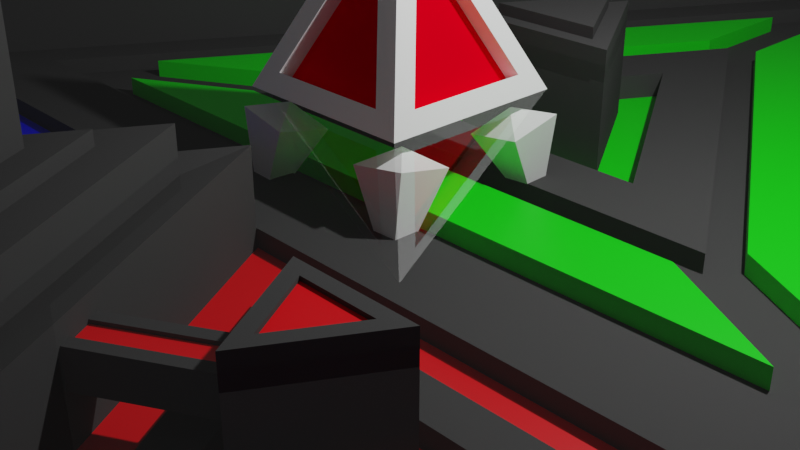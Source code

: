 # Source: InimigoBranco.blend  (saved by Blender 3.6.11; exported with 4.5.12 LTS)
import bpy
from mathutils import Matrix  # noqa: F401  (used for matrix-valued properties, if any)

bpy.ops.wm.read_factory_settings(use_empty=True)
scene = bpy.context.scene
scene.name = 'Scene'

# ---- collections
col_collection = bpy.data.collections.new('Collection'); scene.collection.children.link(col_collection)
col_inimigosimples = bpy.data.collections.new('InimigoSimples'); scene.collection.children.link(col_inimigosimples)
col_inimigoverde = bpy.data.collections.new('InimigoVerde'); scene.collection.children.link(col_inimigoverde)

# ---- materials (node trees are filled in below, after node groups)
mat_material = bpy.data.materials.new('Material')
mat_material.alpha_threshold = 0.0
mat_material.use_transparent_shadow = False
mat_material.roughness = 0.5
mat_material.line_color = (0.0, 0.0, 0.0, 1.0)
mat_cor = bpy.data.materials.new('Cor')
mat_cor.use_transparent_shadow = False
mat_torneiofloor = bpy.data.materials.new('TorneioFloor')
mat_torneiofloor.alpha_threshold = 0.0
mat_torneiofloor.use_transparent_shadow = False
mat_torneiofloor.roughness = 0.5
mat_torneiofloor.line_color = (0.0, 0.0, 0.0, 1.0)
mat_azul = bpy.data.materials.new('Azul')
mat_azul.use_transparent_shadow = False
mat_vidro = bpy.data.materials.new('Vidro')
mat_vidro.surface_render_method = 'BLENDED'
mat_vidro.blend_method = 'BLEND'
mat_vermelho = bpy.data.materials.new('Vermelho')
mat_vermelho.use_transparent_shadow = False
mat_verde = bpy.data.materials.new('Verde')
mat_verde.use_transparent_shadow = False
mat_torneiofloor_001 = bpy.data.materials.new('TorneioFloor.001')
mat_torneiofloor_001.alpha_threshold = 0.0
mat_torneiofloor_001.use_transparent_shadow = False
mat_torneiofloor_001.roughness = 0.5
mat_torneiofloor_001.line_color = (0.0, 0.0, 0.0, 1.0)
mat_azul_001 = bpy.data.materials.new('Azul.001')
mat_azul_001.use_transparent_shadow = False
mat_vidro_001 = bpy.data.materials.new('Vidro.001')
mat_vidro_001.surface_render_method = 'BLENDED'
mat_vidro_001.blend_method = 'BLEND'
mat_vermelho_001 = bpy.data.materials.new('Vermelho.001')
mat_vermelho_001.use_transparent_shadow = False
mat_verde_001 = bpy.data.materials.new('Verde.001')
mat_verde_001.use_transparent_shadow = False

# ---- material node trees
mat_material.use_nodes = True; mat_material.node_tree.nodes.clear()
_N = mat_material.node_tree.nodes; _L = mat_material.node_tree.links
n0 = _N.new('ShaderNodeOutputMaterial'); n0.name = 'Material Output'; n0.location = (300, 300)
n1 = _N.new('ShaderNodeBsdfPrincipled'); n1.name = 'Principled BSDF'; n1.location = (10, 300)
n1.distribution = 'GGX'
n1.subsurface_method = 'RANDOM_WALK_SKIN'
n1.inputs[0].default_value = (1.0, 1.0, 1.0, 1.0)
n1.inputs[3].default_value = 1.45
n1.inputs[13].default_value = 0.0
n1.inputs[27].default_value = (0.0, 0.0, 0.0, 1.0)
n1.inputs[28].default_value = 1.0
_L.new(n1.outputs[0], n0.inputs[0])
n0.is_active_output = True
mat_cor.use_nodes = True; mat_cor.node_tree.nodes.clear()
_N = mat_cor.node_tree.nodes; _L = mat_cor.node_tree.links
n0 = _N.new('ShaderNodeBsdfPrincipled'); n0.name = 'Principled BSDF'; n0.location = (10, 300)
n0.distribution = 'GGX'
n0.subsurface_method = 'RANDOM_WALK_SKIN'
n0.inputs[0].default_value = (1.0, 0.0, 0.0104, 1.0)
n0.inputs[3].default_value = 1.45
n0.inputs[13].default_value = 0.0
n0.inputs[27].default_value = (0.0, 0.0, 0.0, 1.0)
n0.inputs[28].default_value = 1.0
n1 = _N.new('ShaderNodeOutputMaterial'); n1.name = 'Material Output'; n1.location = (300, 300)
_L.new(n0.outputs[0], n1.inputs[0])
n1.is_active_output = True
mat_torneiofloor.use_nodes = True; mat_torneiofloor.node_tree.nodes.clear()
_N = mat_torneiofloor.node_tree.nodes; _L = mat_torneiofloor.node_tree.links
n0 = _N.new('ShaderNodeOutputMaterial'); n0.name = 'Material Output'; n0.location = (300, 300)
n1 = _N.new('ShaderNodeBsdfPrincipled'); n1.name = 'Principled BSDF'; n1.location = (10, 300)
n1.distribution = 'GGX'
n1.subsurface_method = 'RANDOM_WALK_SKIN'
n1.inputs[0].default_value = (0.06681, 0.06681, 0.06681, 1.0)
n1.inputs[2].default_value = 0.0
n1.inputs[3].default_value = 1.45
n1.inputs[13].default_value = 0.0
n1.inputs[27].default_value = (0.0, 0.0, 0.0, 1.0)
n1.inputs[28].default_value = 1.0
_L.new(n1.outputs[0], n0.inputs[0])
n0.is_active_output = True
mat_azul.use_nodes = True; mat_azul.node_tree.nodes.clear()
_N = mat_azul.node_tree.nodes; _L = mat_azul.node_tree.links
n0 = _N.new('ShaderNodeBsdfPrincipled'); n0.name = 'Principled BSDF'; n0.location = (10, 300)
n0.distribution = 'GGX'
n0.subsurface_method = 'RANDOM_WALK_SKIN'
n0.inputs[0].default_value = (0.0, 0.0, 1.0, 1.0)
n0.inputs[3].default_value = 1.45
n0.inputs[27].default_value = (0.0, 0.0, 0.0, 1.0)
n0.inputs[28].default_value = 1.0
n1 = _N.new('ShaderNodeOutputMaterial'); n1.name = 'Material Output'; n1.location = (300, 300)
_L.new(n0.outputs[0], n1.inputs[0])
n1.is_active_output = True
mat_vidro.use_nodes = True; mat_vidro.node_tree.nodes.clear()
_N = mat_vidro.node_tree.nodes; _L = mat_vidro.node_tree.links
n0 = _N.new('ShaderNodeBsdfPrincipled'); n0.name = 'Principled BSDF'; n0.location = (10, 300)
n0.distribution = 'GGX'
n0.subsurface_method = 'RANDOM_WALK_SKIN'
n0.inputs[2].default_value = 0.0
n0.inputs[3].default_value = 0.0
n0.inputs[4].default_value = 0.08636
n0.inputs[13].default_value = 0.0
n0.inputs[18].default_value = 1.0
n0.inputs[27].default_value = (0.0, 0.0, 0.0, 1.0)
n0.inputs[28].default_value = 1.0
n1 = _N.new('ShaderNodeOutputMaterial'); n1.name = 'Material Output'; n1.location = (300, 300)
n1.target = 'CYCLES'
n2 = _N.new('ShaderNodeOutputMaterial'); n2.name = 'Material Output.001'; n2.location = (0, 0)
n2.target = 'EEVEE'
n3 = _N.new('ShaderNodeMixShader'); n3.name = 'Mix Shader'; n3.location = (0, 0)
n3.label = 'Disable Shadow'
n3.hide = True
n4 = _N.new('ShaderNodeLightPath'); n4.name = 'Light Path'; n4.location = (0, 0)
n4.hide = True
n5 = _N.new('ShaderNodeBsdfTransparent'); n5.name = 'Transparent BSDF'; n5.location = (0, 0)
n5.hide = True
_L.new(n0.outputs[0], n1.inputs[0])
_L.new(n0.outputs[0], n3.inputs[1])
_L.new(n3.outputs[0], n2.inputs[0])
_L.new(n4.outputs[1], n3.inputs[0])
_L.new(n5.outputs[0], n3.inputs[2])
n1.is_active_output = True
mat_vermelho.use_nodes = True; mat_vermelho.node_tree.nodes.clear()
_N = mat_vermelho.node_tree.nodes; _L = mat_vermelho.node_tree.links
n0 = _N.new('ShaderNodeBsdfPrincipled'); n0.name = 'Principled BSDF'; n0.location = (10, 300)
n0.distribution = 'GGX'
n0.subsurface_method = 'RANDOM_WALK_SKIN'
n0.inputs[0].default_value = (1.0, 0.0, 0.005877, 1.0)
n0.inputs[3].default_value = 1.45
n0.inputs[27].default_value = (0.0, 0.0, 0.0, 1.0)
n0.inputs[28].default_value = 1.0
n1 = _N.new('ShaderNodeOutputMaterial'); n1.name = 'Material Output'; n1.location = (300, 300)
_L.new(n0.outputs[0], n1.inputs[0])
n1.is_active_output = True
mat_verde.use_nodes = True; mat_verde.node_tree.nodes.clear()
_N = mat_verde.node_tree.nodes; _L = mat_verde.node_tree.links
n0 = _N.new('ShaderNodeBsdfPrincipled'); n0.name = 'Principled BSDF'; n0.location = (10, 300)
n0.distribution = 'GGX'
n0.subsurface_method = 'RANDOM_WALK_SKIN'
n0.inputs[0].default_value = (0.0, 1.0, 0.0, 1.0)
n0.inputs[3].default_value = 1.45
n0.inputs[27].default_value = (0.0, 0.0, 0.0, 1.0)
n0.inputs[28].default_value = 1.0
n1 = _N.new('ShaderNodeOutputMaterial'); n1.name = 'Material Output'; n1.location = (300, 300)
_L.new(n0.outputs[0], n1.inputs[0])
n1.is_active_output = True
mat_torneiofloor_001.use_nodes = True; mat_torneiofloor_001.node_tree.nodes.clear()
_N = mat_torneiofloor_001.node_tree.nodes; _L = mat_torneiofloor_001.node_tree.links
n0 = _N.new('ShaderNodeOutputMaterial'); n0.name = 'Material Output'; n0.location = (300, 300)
n1 = _N.new('ShaderNodeBsdfPrincipled'); n1.name = 'Principled BSDF'; n1.location = (10, 300)
n1.distribution = 'GGX'
n1.subsurface_method = 'RANDOM_WALK_SKIN'
n1.inputs[0].default_value = (0.06681, 0.06681, 0.06681, 1.0)
n1.inputs[2].default_value = 0.0
n1.inputs[3].default_value = 1.45
n1.inputs[13].default_value = 0.0
n1.inputs[27].default_value = (0.0, 0.0, 0.0, 1.0)
n1.inputs[28].default_value = 1.0
_L.new(n1.outputs[0], n0.inputs[0])
n0.is_active_output = True
mat_azul_001.use_nodes = True; mat_azul_001.node_tree.nodes.clear()
_N = mat_azul_001.node_tree.nodes; _L = mat_azul_001.node_tree.links
n0 = _N.new('ShaderNodeBsdfPrincipled'); n0.name = 'Principled BSDF'; n0.location = (10, 300)
n0.distribution = 'GGX'
n0.subsurface_method = 'RANDOM_WALK_SKIN'
n0.inputs[0].default_value = (0.0, 0.0, 1.0, 1.0)
n0.inputs[3].default_value = 1.45
n0.inputs[27].default_value = (0.0, 0.0, 0.0, 1.0)
n0.inputs[28].default_value = 1.0
n1 = _N.new('ShaderNodeOutputMaterial'); n1.name = 'Material Output'; n1.location = (300, 300)
_L.new(n0.outputs[0], n1.inputs[0])
n1.is_active_output = True
mat_vidro_001.use_nodes = True; mat_vidro_001.node_tree.nodes.clear()
_N = mat_vidro_001.node_tree.nodes; _L = mat_vidro_001.node_tree.links
n0 = _N.new('ShaderNodeBsdfPrincipled'); n0.name = 'Principled BSDF'; n0.location = (10, 300)
n0.distribution = 'GGX'
n0.subsurface_method = 'RANDOM_WALK_SKIN'
n0.inputs[2].default_value = 0.0
n0.inputs[3].default_value = 0.0
n0.inputs[4].default_value = 0.08636
n0.inputs[13].default_value = 0.0
n0.inputs[18].default_value = 1.0
n0.inputs[27].default_value = (0.0, 0.0, 0.0, 1.0)
n0.inputs[28].default_value = 1.0
n1 = _N.new('ShaderNodeOutputMaterial'); n1.name = 'Material Output'; n1.location = (300, 300)
n1.target = 'CYCLES'
n2 = _N.new('ShaderNodeOutputMaterial'); n2.name = 'Material Output.001'; n2.location = (0, 0)
n2.target = 'EEVEE'
n3 = _N.new('ShaderNodeMixShader'); n3.name = 'Mix Shader'; n3.location = (0, 0)
n3.label = 'Disable Shadow'
n3.hide = True
n4 = _N.new('ShaderNodeLightPath'); n4.name = 'Light Path'; n4.location = (0, 0)
n4.hide = True
n5 = _N.new('ShaderNodeBsdfTransparent'); n5.name = 'Transparent BSDF'; n5.location = (0, 0)
n5.hide = True
_L.new(n0.outputs[0], n1.inputs[0])
_L.new(n0.outputs[0], n3.inputs[1])
_L.new(n3.outputs[0], n2.inputs[0])
_L.new(n4.outputs[1], n3.inputs[0])
_L.new(n5.outputs[0], n3.inputs[2])
n1.is_active_output = True
mat_vermelho_001.use_nodes = True; mat_vermelho_001.node_tree.nodes.clear()
_N = mat_vermelho_001.node_tree.nodes; _L = mat_vermelho_001.node_tree.links
n0 = _N.new('ShaderNodeBsdfPrincipled'); n0.name = 'Principled BSDF'; n0.location = (10, 300)
n0.distribution = 'GGX'
n0.subsurface_method = 'RANDOM_WALK_SKIN'
n0.inputs[0].default_value = (1.0, 0.0, 0.005877, 1.0)
n0.inputs[3].default_value = 1.45
n0.inputs[27].default_value = (0.0, 0.0, 0.0, 1.0)
n0.inputs[28].default_value = 1.0
n1 = _N.new('ShaderNodeOutputMaterial'); n1.name = 'Material Output'; n1.location = (300, 300)
_L.new(n0.outputs[0], n1.inputs[0])
n1.is_active_output = True
mat_verde_001.use_nodes = True; mat_verde_001.node_tree.nodes.clear()
_N = mat_verde_001.node_tree.nodes; _L = mat_verde_001.node_tree.links
n0 = _N.new('ShaderNodeBsdfPrincipled'); n0.name = 'Principled BSDF'; n0.location = (10, 300)
n0.distribution = 'GGX'
n0.subsurface_method = 'RANDOM_WALK_SKIN'
n0.inputs[0].default_value = (0.0, 1.0, 0.0, 1.0)
n0.inputs[3].default_value = 1.45
n0.inputs[27].default_value = (0.0, 0.0, 0.0, 1.0)
n0.inputs[28].default_value = 1.0
n1 = _N.new('ShaderNodeOutputMaterial'); n1.name = 'Material Output'; n1.location = (300, 300)
_L.new(n0.outputs[0], n1.inputs[0])
n1.is_active_output = True

# ---- world
world_world = bpy.data.worlds.new('World'); scene.world = world_world
world_world.use_nodes = True; world_world.node_tree.nodes.clear()
_N = world_world.node_tree.nodes; _L = world_world.node_tree.links
n0 = _N.new('ShaderNodeOutputWorld'); n0.name = 'World Output'; n0.location = (300, 300)
n1 = _N.new('ShaderNodeBackground'); n1.name = 'Background'; n1.location = (10, 300)
n1.inputs[0].default_value = (0.05088, 0.05088, 0.05088, 1.0)
_L.new(n1.outputs[0], n0.inputs[0])
n0.is_active_output = True
world_world.color = (0.05088, 0.05088, 0.05088)
world_world.use_sun_shadow = False
world_world.sun_shadow_jitter_overblur = 0.0

# ---- cameras
cam_camera = bpy.data.cameras.new('Camera')
cam_camera.clip_end = 100.0
cam_camera.ortho_scale = 7.314

# ---- lights
light_light = bpy.data.lights.new('Light', 'POINT')
light_light.transmission_factor = 0.0
light_light.energy = 1000.0
light_light.shadow_soft_size = 0.1
light_light.shadow_maximum_resolution = 0.006
light_light.use_absolute_resolution = True

# ---- meshes
me_cube = bpy.data.meshes.new('Cube')
me_cube.from_pydata([(1.0, 1.0, 1.398), (1.0, -1.0, 1.398), (-1.0, 1.0, 1.398), (-1.0, -1.0, 1.398), (0.0, 0.0, 3.558), (0.0, 0.0, 1.007), (0.6723, 0.9085, 1.595), (-0.6723, 0.9085, 1.595), (0.0, 0.2362, 3.048), (-0.9085, 0.6723, 1.595), (-0.9085, -0.6723, 1.595), (-0.2362, 0.0, 3.048), (-0.6723, -0.9085, 1.595), (0.6723, -0.9085, 1.595), (0.0, -0.2362, 3.048), (0.9085, -0.6723, 1.595), (0.9085, 0.6723, 1.595), (0.2362, 0.0, 3.048), (-0.7074, 0.7462, 1.489), (0.7074, 0.7462, 1.489), (9.466e-09, 0.03882, 3.018), (-0.7462, -0.7074, 1.489), (-0.7462, 0.7074, 1.489), (-0.03882, 9.466e-09, 3.018), (0.7074, -0.7462, 1.489), (-0.7074, -0.7462, 1.489), (-9.466e-09, -0.03882, 3.018), (0.7462, 0.7074, 1.489), (0.7462, -0.7074, 1.489), (0.03882, -9.466e-09, 3.018)], [], [(13, 14, 26, 24), (11, 9, 22, 23), (6, 7, 18, 19), (16, 17, 29, 27), (1, 3, 5), (3, 2, 5), (2, 0, 5), (0, 1, 5), (0, 2, 7, 6), (2, 4, 8, 7), (4, 0, 6, 8), (2, 3, 10, 9), (3, 4, 11, 10), (4, 2, 9, 11), (3, 1, 13, 12), (1, 4, 14, 13), (4, 3, 12, 14), (1, 0, 16, 15), (0, 4, 17, 16), (4, 1, 15, 17), (19, 18, 20), (22, 21, 23), (25, 24, 26), (28, 27, 29), (15, 16, 27, 28), (8, 6, 19, 20), (10, 11, 23, 21), (12, 13, 24, 25), (17, 15, 28, 29), (7, 8, 20, 18), (9, 10, 21, 22), (14, 12, 25, 26)])
me_cube.polygons.foreach_set('material_index', [0, 0, 0, 0, 0, 0, 0, 0, 0, 0, 0, 0, 0, 0, 0, 0, 0, 0, 0, 0, 1, 1, 1, 1, 0, 0, 0, 0, 0, 0, 0, 0])
_uv = me_cube.uv_layers.new(name='UVMap')
_uv.uv.foreach_set('vector', [0.666, 0.7386, 0.75, 0.6545, 0.75, 0.6545, 0.666, 0.7386, 0.7795, 0.625, 0.8636, 0.541, 0.8636, 0.541, 0.7795, 0.625, 0.666, 0.5114, 0.834, 0.5114, 0.834, 0.5114, 0.666, 0.5114, 0.6364, 0.541, 0.7205, 0.625, 0.7205, 0.625, 0.6364, 0.541, 0.625, 0.75, 0.875, 0.75, 0.75, 0.625, 0.875, 0.75, 0.875, 0.5, 0.75, 0.625, 0.875, 0.5, 0.625, 0.5, 0.75, 0.625, 0.625, 0.5, 0.625, 0.75, 0.75, 0.625, 0.625, 0.5, 0.875, 0.5, 0.834, 0.5114, 0.666, 0.5114, 0.875, 0.5, 0.75, 0.625, 0.75, 0.5955, 0.834, 0.5114, 0.75, 0.625, 0.625, 0.5, 0.666, 0.5114, 0.75, 0.5955, 0.875, 0.5, 0.875, 0.75, 0.8636, 0.709, 0.8636, 0.541, 0.875, 0.75, 0.75, 0.625, 0.7795, 0.625, 0.8636, 0.709, 0.75, 0.625, 0.875, 0.5, 0.8636, 0.541, 0.7795, 0.625, 0.875, 0.75, 0.625, 0.75, 0.666, 0.7386, 0.834, 0.7386, 0.625, 0.75, 0.75, 0.625, 0.75, 0.6545, 0.666, 0.7386, 0.75, 0.625, 0.875, 0.75, 0.834, 0.7386, 0.75, 0.6545, 0.625, 0.75, 0.625, 0.5, 0.6364, 0.541, 0.6364, 0.709, 0.625, 0.5, 0.75, 0.625, 0.7205, 0.625, 0.6364, 0.541, 0.75, 0.625, 0.625, 0.75, 0.6364, 0.709, 0.7205, 0.625, 0.666, 0.5114, 0.834, 0.5114, 0.75, 0.5955, 0.8636, 0.541, 0.8636, 0.709, 0.7795, 0.625, 0.834, 0.7386, 0.666, 0.7386, 0.75, 0.6545, 0.6364, 0.709, 0.6364, 0.541, 0.7205, 0.625, 0.6364, 0.709, 0.6364, 0.541, 0.6364, 0.541, 0.6364, 0.709, 0.75, 0.5955, 0.666, 0.5114, 0.666, 0.5114, 0.75, 0.5955, 0.8636, 0.709, 0.7795, 0.625, 0.7795, 0.625, 0.8636, 0.709, 0.834, 0.7386, 0.666, 0.7386, 0.666, 0.7386, 0.834, 0.7386, 0.7205, 0.625, 0.6364, 0.709, 0.6364, 0.709, 0.7205, 0.625, 0.834, 0.5114, 0.75, 0.5955, 0.75, 0.5955, 0.834, 0.5114, 0.8636, 0.541, 0.8636, 0.709, 0.8636, 0.709, 0.8636, 0.541, 0.75, 0.6545, 0.834, 0.7386, 0.834, 0.7386, 0.75, 0.6545])
me_cube.materials.append(mat_material)
me_cube.materials.append(mat_cor)
me_cube.use_mirror_vertex_groups = False
me_cube.update()
me_cube_001 = bpy.data.meshes.new('Cube.001')
me_cube_001.from_pydata([(-1.11, 0.438, 1.043), (-1.115, 1.024, 1.17), (-0.5181, 0.4645, 0.946), (-0.9696, 1.014, 0.002119), (-0.5236, 1.051, 1.073), (-0.7872, 0.7081, 1.227)], [], [(2, 0, 3), (4, 2, 3), (1, 4, 3), (0, 1, 3), (4, 1, 5), (1, 0, 5), (0, 2, 5), (2, 4, 5)])
_uv = me_cube_001.uv_layers.new(name='UVMap')
_uv.uv.foreach_set('vector', [0.625, 0.75, 0.875, 0.75, 0.75, 0.625, 0.625, 0.5, 0.625, 0.75, 0.75, 0.625, 0.875, 0.5, 0.625, 0.5, 0.75, 0.625, 0.875, 0.75, 0.875, 0.5, 0.75, 0.625, 0.625, 0.5, 0.875, 0.5, 0.75, 0.625, 0.875, 0.5, 0.875, 0.75, 0.75, 0.625, 0.875, 0.75, 0.625, 0.75, 0.75, 0.625, 0.625, 0.75, 0.625, 0.5, 0.75, 0.625])
me_cube_001.materials.append(mat_material)
me_cube_001.update()
me_cube_002 = bpy.data.meshes.new('Cube.002')
me_cube_002.from_pydata([(-1.195, -0.5701, 4.6), (-1.097, -0.01194, 3.935), (-1.195, 0.5462, 4.6), (0.0, 0.5462, 4.104), (1.195, -0.5701, 4.6), (1.097, -0.01194, 3.935), (1.195, 0.5462, 4.6), (0.0, -0.7244, 3.864), (-1.0, -0.5701, 3.27), (-1.195, -0.01194, 4.6), (-1.0, 0.5462, 3.27), (1.097, -0.5701, 3.935), (0.0, 0.5462, 4.938), (1.0, 0.5462, 3.27), (1.097, 0.5462, 3.935), (1.195, -0.01194, 4.6), (1.0, -0.5701, 3.27), (-1.097, 0.5462, 3.935), (0.0, -0.5701, 4.938), (0.0, -0.01194, 5.141), (-1.097, -0.5701, 3.935), (0.0, -0.6568, 3.27), (1.0, -0.01194, 3.27), (0.0, 0.5462, 3.27), (-1.0, -0.01194, 3.27), (-0.5973, -0.5701, 4.769), (-0.5486, -0.6568, 3.803), (-0.5973, 0.5462, 4.769), (-0.5486, 0.5462, 4.02), (-0.5973, -0.01194, 4.928), (-0.5, -0.6568, 3.27), (-0.5, 0.5462, 3.27), (0.5973, 0.5462, 4.769), (0.5486, 0.5462, 4.02), (0.5486, -0.6568, 3.803), (0.5973, -0.5701, 4.769), (0.5973, -0.01194, 4.928), (0.5, -0.6568, 3.27), (0.5, 0.5462, 3.27)], [], [(1, 9, 2, 17), (33, 32, 6, 14), (5, 15, 4, 11), (26, 25, 0, 20), (29, 9, 0, 25), (36, 19, 18, 35), (32, 12, 19, 36), (27, 2, 9, 29), (24, 1, 17, 10), (38, 33, 14, 13), (34, 35, 18, 7), (22, 5, 11, 16), (30, 26, 20, 8), (14, 6, 15, 5), (37, 34, 7, 21), (13, 14, 5, 22), (28, 27, 12, 3), (31, 28, 3, 23), (8, 20, 1, 24), (20, 0, 9, 1), (10, 17, 28, 31), (17, 2, 27, 28), (21, 7, 26, 30), (12, 27, 29, 19), (19, 29, 25, 18), (7, 18, 25, 26), (16, 11, 34, 37), (11, 4, 35, 34), (23, 3, 33, 38), (6, 32, 36, 15), (15, 36, 35, 4), (3, 12, 32, 33)])
_uv = me_cube_002.uv_layers.new(name='UVMap')
_uv.uv.foreach_set('vector', [0.5625, 0.125, 0.625, 0.125, 0.625, 0.25, 0.5625, 0.25, 0.5625, 0.4375, 0.625, 0.4375, 0.625, 0.5, 0.5625, 0.5, 0.5625, 0.625, 0.625, 0.625, 0.625, 0.75, 0.5625, 0.75, 0.5625, 0.9375, 0.625, 0.9375, 0.625, 1.0, 0.5625, 1.0, 0.8125, 0.625, 0.875, 0.625, 0.875, 0.75, 0.8125, 0.75, 0.6875, 0.625, 0.75, 0.625, 0.75, 0.75, 0.6875, 0.75, 0.6875, 0.5, 0.75, 0.5, 0.75, 0.625, 0.6875, 0.625, 0.8125, 0.5, 0.875, 0.5, 0.875, 0.625, 0.8125, 0.625, 0.5, 0.125, 0.5625, 0.125, 0.5625, 0.25, 0.5, 0.25, 0.5, 0.4375, 0.5625, 0.4375, 0.5625, 0.5, 0.5, 0.5, 0.5625, 0.8125, 0.625, 0.8125, 0.625, 0.875, 0.5625, 0.875, 0.5, 0.625, 0.5625, 0.625, 0.5625, 0.75, 0.5, 0.75, 0.5, 0.9375, 0.5625, 0.9375, 0.5625, 1.0, 0.5, 1.0, 0.5625, 0.5, 0.625, 0.5, 0.625, 0.625, 0.5625, 0.625, 0.5, 0.8125, 0.5625, 0.8125, 0.5625, 0.875, 0.5, 0.875, 0.5, 0.5, 0.5625, 0.5, 0.5625, 0.625, 0.5, 0.625, 0.5625, 0.3125, 0.625, 0.3125, 0.625, 0.375, 0.5625, 0.375, 0.5, 0.3125, 0.5625, 0.3125, 0.5625, 0.375, 0.5, 0.375, 0.5, 0.0, 0.5625, 0.0, 0.5625, 0.125, 0.5, 0.125, 0.5625, 0.0, 0.625, 0.0, 0.625, 0.125, 0.5625, 0.125, 0.5, 0.25, 0.5625, 0.25, 0.5625, 0.3125, 0.5, 0.3125, 0.5625, 0.25, 0.625, 0.25, 0.625, 0.3125, 0.5625, 0.3125, 0.5, 0.875, 0.5625, 0.875, 0.5625, 0.9375, 0.5, 0.9375, 0.75, 0.5, 0.8125, 0.5, 0.8125, 0.625, 0.75, 0.625, 0.75, 0.625, 0.8125, 0.625, 0.8125, 0.75, 0.75, 0.75, 0.5625, 0.875, 0.625, 0.875, 0.625, 0.9375, 0.5625, 0.9375, 0.5, 0.75, 0.5625, 0.75, 0.5625, 0.8125, 0.5, 0.8125, 0.5625, 0.75, 0.625, 0.75, 0.625, 0.8125, 0.5625, 0.8125, 0.5, 0.375, 0.5625, 0.375, 0.5625, 0.4375, 0.5, 0.4375, 0.625, 0.5, 0.6875, 0.5, 0.6875, 0.625, 0.625, 0.625, 0.625, 0.625, 0.6875, 0.625, 0.6875, 0.75, 0.625, 0.75, 0.5625, 0.375, 0.625, 0.375, 0.625, 0.4375, 0.5625, 0.4375])
me_cube_002.update()
me_torneio = bpy.data.meshes.new('Torneio')
me_torneio.from_pydata([(-13.0, -7.506, 1.0), (0.0, 15.01, 1.0), (13.0, -7.506, 1.0), (0.0, -7.506, 1.0), (-6.5, 3.753, 1.0), (6.5, 3.753, 1.0), (0.0, 14.01, 1.0), (5.634, 4.253, 1.0), (-5.634, 4.253, 1.0), (-6.5, 2.753, 1.0), (-0.866, -7.006, 1.0), (-12.13, -7.006, 1.0), (-5.634, 3.253, 1.0), (5.634, 3.253, 1.0), (0.0, -6.506, 1.0), (6.5, 2.753, 1.0), (12.13, -7.006, 1.0), (0.866, -7.006, 1.0), (0.0, 14.01, 0.8), (5.634, 4.253, 0.8), (-5.634, 4.253, 0.8), (-6.5, 2.753, 0.8), (-0.866, -7.006, 0.8), (-12.13, -7.006, 0.8), (-5.634, 3.253, 0.8), (5.634, 3.253, 0.8), (0.0, -6.506, 0.8), (6.5, 2.753, 0.8), (12.13, -7.006, 0.8), (0.866, -7.006, 0.8), (0.0, 11.01, 0.8), (3.036, 5.753, 0.8), (-3.036, 5.753, 0.8), (-6.5, -0.2472, 0.8), (-3.464, -5.506, 0.8), (-9.536, -5.506, 0.8), (6.5, -0.2472, 0.8), (9.536, -5.506, 0.8), (3.464, -5.506, 0.8), (0.0, 11.01, 1.0), (3.036, 5.753, 1.0), (-3.036, 5.753, 1.0), (-6.5, -0.2472, 1.0), (-3.464, -5.506, 1.0), (-9.536, -5.506, 1.0), (6.5, -0.2472, 1.0), (9.536, -5.506, 1.0), (3.464, -5.506, 1.0), (8.941e-08, 9.511, 1.0), (1.737, 6.503, 1.0), (-1.737, 6.503, 1.0), (-6.5, -1.747, 1.0), (-4.763, -4.756, 1.0), (-8.237, -4.756, 1.0), (6.5, -1.747, 1.0), (8.237, -4.756, 1.0), (4.763, -4.756, 1.0), (8.941e-08, 9.511, 0.7), (1.737, 6.503, 0.7), (-1.737, 6.503, 0.7), (-6.5, -1.747, 0.7), (-4.763, -4.756, 0.7), (-8.237, -4.756, 0.7), (6.5, -1.747, 0.7), (8.237, -4.756, 0.7), (4.763, -4.756, 0.7), (0.0, 3.253, 0.8), (-2.817, -1.626, 0.8), (2.817, -1.626, 0.8), (-2.817, -1.626, 1.802), (2.817, -1.626, 1.802), (0.0, 3.253, 1.802), (-1.021e-08, -7.988, -5.032), (-13.83, -7.988, -5.032), (-6.917, 3.994, -5.032), (6.917, 3.994, -5.032), (13.83, -7.988, -5.032), (-1.021e-08, 15.98, -5.032), (0.0, -7.506, 2.0), (-13.0, -7.506, 2.0), (-6.5, 3.753, 2.0), (6.5, 3.753, 2.0), (13.0, -7.506, 2.0), (0.0, 15.01, 2.0), (-13.83, -7.988, 2.032), (-1.021e-08, -7.988, 2.032), (-6.917, 3.994, 2.032), (6.917, 3.994, 2.032), (13.83, -7.988, 2.032), (-1.021e-08, 15.98, 2.032), (-2.186, -1.262, 1.739), (-2.111e-08, 2.524, 1.739), (2.186, -1.262, 1.739), (-2.186, -1.262, 2.197), (-2.111e-08, 2.524, 2.197), (2.186, -1.262, 2.197), (8.941e-08, 8.633, 0.7), (0.9763, 6.942, 0.7), (-0.9763, 6.942, 0.7), (-6.5, -2.625, 0.7), (-5.524, -4.317, 0.7), (-7.476, -4.317, 0.7), (6.5, -2.625, 0.7), (7.476, -4.317, 0.7), (5.524, -4.317, 0.7), (8.941e-08, 8.633, 2.075), (0.9763, 6.942, 2.075), (-0.9763, 6.942, 2.075), (-6.5, -2.625, 2.075), (-5.524, -4.317, 2.075), (-7.476, -4.317, 2.075), (6.5, -2.625, 2.075), (7.476, -4.317, 2.075), (5.524, -4.317, 2.075), (8.941e-08, 8.257, 2.075), (0.6505, 7.13, 2.075), (-0.6505, 7.13, 2.075), (-6.5, -3.002, 2.075), (-5.849, -4.128, 2.075), (-7.151, -4.128, 2.075), (6.5, -3.002, 2.075), (7.151, -4.128, 2.075), (5.849, -4.128, 2.075), (8.941e-08, 8.257, 2.202), (0.6505, 7.13, 2.202), (-0.6505, 7.13, 2.202), (-6.5, -3.002, 2.202), (-5.849, -4.128, 2.202), (-7.151, -4.128, 2.202), (6.5, -3.002, 2.202), (7.151, -4.128, 2.202), (5.849, -4.128, 2.202), (-4.704, 2.716, 0.8), (-0.9299, 2.716, 0.8), (-2.817, -0.5527, 0.8), (-1.887, -2.163, 0.8), (1.887, -2.163, 0.8), (0.0, -5.432, 0.8), (0.9299, 2.716, 0.8), (4.704, 2.716, 0.8), (2.817, -0.5527, 0.8), (-4.704, 2.716, 1.026), (-0.9299, 2.716, 1.026), (-2.817, -0.5527, 1.026), (-1.887, -2.163, 1.026), (1.887, -2.163, 1.026), (0.0, -5.432, 1.026), (0.9299, 2.716, 1.026), (4.704, 2.716, 1.026), (2.817, -0.5527, 1.026), (-3.981, 2.298, 1.026), (-1.653, 2.298, 1.026), (-2.817, 0.2829, 1.026), (-1.164, -2.581, 1.026), (1.164, -2.581, 1.026), (-9.96e-08, -4.596, 1.026), (1.653, 2.298, 1.026), (3.981, 2.298, 1.026), (2.817, 0.2829, 1.026), (-3.981, 2.298, 0.8012), (-1.653, 2.298, 0.8012), (-2.817, 0.2829, 0.8012), (-1.164, -2.581, 0.8012), (1.164, -2.581, 0.8012), (-9.96e-08, -4.596, 0.8012), (1.653, 2.298, 0.8012), (3.981, 2.298, 0.8012), (2.817, 0.2829, 0.8012), (13.0, -7.506, 1.903), (-13.0, -7.506, 1.903), (0.0, 15.01, 1.903), (0.0, -7.506, 1.903), (-6.5, 3.753, 1.903), (6.5, 3.753, 1.903), (0.3452, 12.72, 0.8), (0.3452, 11.1, 0.8), (3.289, 6.006, 0.8), (4.691, 5.196, 0.8), (4.346, 4.598, 0.8), (2.943, 5.408, 0.8), (-2.943, 5.408, 0.8), (-4.346, 4.598, 0.8), (-4.691, 5.196, 0.8), (-3.289, 6.006, 0.8), (-0.3452, 11.1, 0.8), (-0.3452, 12.72, 0.8), (-6.155, 1.464, 0.8), (-6.155, -0.1547, 0.8), (-3.211, -5.253, 0.8), (-1.809, -6.062, 0.8), (-2.154, -6.66, 0.8), (-3.557, -5.851, 0.8), (-9.443, -5.851, 0.8), (-10.85, -6.66, 0.8), (-11.19, -6.062, 0.8), (-9.789, -5.253, 0.8), (-6.845, -0.1547, 0.8), (-6.845, 1.464, 0.8), (6.845, 1.464, 0.8), (6.845, -0.1547, 0.8), (9.789, -5.253, 0.8), (11.19, -6.062, 0.8), (10.85, -6.66, 0.8), (9.443, -5.851, 0.8), (3.557, -5.851, 0.8), (2.154, -6.66, 0.8), (1.809, -6.062, 0.8), (3.211, -5.253, 0.8), (6.155, -0.1547, 0.8), (6.155, 1.464, 0.8), (0.3452, 11.1, 1.01), (0.3452, 12.72, 1.01), (4.691, 5.196, 1.01), (3.289, 6.006, 1.01), (4.346, 4.598, 1.01), (2.943, 5.408, 1.01), (-4.346, 4.598, 1.01), (-2.943, 5.408, 1.01), (-4.691, 5.196, 1.01), (-3.289, 6.006, 1.01), (-0.3452, 12.72, 1.01), (-0.3452, 11.1, 1.01), (-6.155, -0.1547, 1.01), (-6.155, 1.464, 1.01), (-1.809, -6.062, 1.01), (-3.211, -5.253, 1.01), (-2.154, -6.66, 1.01), (-3.557, -5.851, 1.01), (-10.85, -6.66, 1.01), (-9.443, -5.851, 1.01), (-11.19, -6.062, 1.01), (-9.789, -5.253, 1.01), (-6.845, 1.464, 1.01), (-6.845, -0.1547, 1.01), (6.845, -0.1547, 1.01), (6.845, 1.464, 1.01), (11.19, -6.062, 1.01), (9.789, -5.253, 1.01), (10.85, -6.66, 1.01), (9.443, -5.851, 1.01), (2.154, -6.66, 1.01), (3.557, -5.851, 1.01), (1.809, -6.062, 1.01), (3.211, -5.253, 1.01), (6.155, 1.464, 1.01), (6.155, -0.1547, 1.01), (-3.41, 1.969, 0.8012), (-2.817, 0.9415, 0.8012), (-2.224, 1.969, 0.8012), (-0.5932, -2.91, 0.8012), (-1.389e-07, -3.938, 0.8012), (0.5932, -2.91, 0.8012), (2.224, 1.969, 0.8012), (2.817, 0.9415, 0.8012), (3.41, 1.969, 0.8012), (-3.41, 1.969, 2.046), (-2.817, 0.9415, 2.046), (-2.224, 1.969, 2.046), (-0.5932, -2.91, 2.046), (-1.389e-07, -3.938, 2.046), (0.5932, -2.91, 2.046), (2.817, 0.9415, 2.046), (2.224, 1.969, 2.046), (3.41, 1.969, 2.046), (-3.179, 1.836, 2.046), (-2.817, 1.208, 2.046), (-2.455, 1.836, 2.046), (-0.3624, -3.044, 2.046), (-1.865e-07, -3.671, 2.046), (0.3624, -3.044, 2.046), (2.455, 1.836, 2.046), (2.817, 1.208, 2.046), (3.179, 1.836, 2.046), (-3.179, 1.836, 2.008), (-2.817, 1.208, 2.008), (-2.455, 1.836, 2.008), (-0.3624, -3.044, 2.008), (-1.865e-07, -3.671, 2.008), (0.3624, -3.044, 2.008), (2.817, 1.208, 2.008), (2.455, 1.836, 2.008), (3.179, 1.836, 2.008), (0.2314, -2.91, 1.272), (-0.2314, -2.91, 1.272), (-0.2314, -2.91, 1.622), (0.2314, -2.91, 1.622), (2.405, 1.656, 1.272), (2.636, 1.255, 1.272), (2.636, 1.255, 1.622), (2.405, 1.656, 1.622), (-2.636, 1.255, 1.272), (-2.405, 1.656, 1.272), (-2.405, 1.656, 1.622), (-2.636, 1.255, 1.622), (-0.2314, 0.001742, 1.272), (0.2314, 0.001742, 1.272), (0.2314, 0.001742, 1.622), (-0.2314, 0.001742, 1.622), (0.1141, -0.2012, 1.272), (-0.1172, 0.1995, 1.272), (-0.1172, 0.1995, 1.622), (0.1141, -0.2012, 1.622), (-0.1141, -0.2012, 1.272), (0.1172, 0.1995, 1.272), (-0.1141, -0.2012, 1.622), (0.1172, 0.1995, 1.622), (-2.361, 1.492, 1.622), (-2.472, 1.299, 1.622), (-0.158, -0.03746, 1.622), (-0.04652, 0.1557, 1.622), (-0.1115, -2.79, 1.622), (0.1115, -2.79, 1.622), (0.1115, -0.1181, 1.622), (-0.1115, -0.1181, 1.622), (2.472, 1.299, 1.622), (2.361, 1.492, 1.622), (0.04652, 0.1557, 1.622), (0.158, -0.03746, 1.622), (-2.472, 1.299, 1.586), (-2.361, 1.492, 1.586), (-0.04652, 0.1557, 1.586), (-0.158, -0.03746, 1.586), (-0.1115, -2.79, 1.586), (0.1115, -2.79, 1.586), (-0.1115, -0.1181, 1.586), (0.1115, -0.1181, 1.586), (2.472, 1.299, 1.586), (2.361, 1.492, 1.586), (0.158, -0.03746, 1.586), (0.04652, 0.1557, 1.586), (-1.562, -0.9016, 2.197), (1.562, -0.9016, 2.197), (-2.111e-08, 1.803, 2.197), (-1.562, -0.9016, 2.342), (1.562, -0.9016, 2.342), (-2.111e-08, 1.803, 2.342), (-1.081, -0.6241, 2.342), (1.081, -0.6241, 2.342), (1.197e-08, 1.248, 2.342), (-1.081, -0.6241, 2.285), (1.081, -0.6241, 2.285), (1.197e-08, 1.248, 2.285)], [], [(9, 21, 22, 10), (1, 83, 80, 4), (0, 79, 78, 3), (7, 19, 20, 8), (17, 29, 27, 15), (12, 24, 66, 25, 13), (1, 6, 7, 5), (5, 7, 8, 4), (4, 8, 6, 1), (4, 9, 10, 3), (3, 10, 11, 0), (0, 11, 9, 4), (4, 12, 13, 5), (5, 13, 14, 3), (3, 14, 12, 4), (5, 15, 16, 2), (2, 16, 17, 3), (3, 17, 15, 5), (32, 41, 39, 30), (37, 46, 47, 38), (138, 147, 148, 139), (35, 44, 42, 33), (14, 26, 67, 24, 12), (16, 28, 29, 17), (6, 18, 19, 7), (11, 23, 21, 9), (13, 25, 68, 26, 14), (15, 27, 28, 16), (8, 20, 18, 6), (10, 22, 23, 11), (201, 198, 235, 236), (192, 193, 228, 229), (178, 179, 215, 214), (198, 199, 234, 235), (191, 192, 229, 227), (193, 190, 226, 228), (184, 185, 220, 221), (204, 205, 240, 241), (190, 191, 227, 226), (51, 60, 61, 52), (49, 58, 59, 50), (54, 63, 64, 55), (34, 43, 44, 35), (36, 45, 46, 37), (31, 40, 41, 32), (33, 42, 43, 34), (38, 47, 45, 36), (30, 39, 40, 31), (39, 48, 49, 40), (40, 49, 50, 41), (41, 50, 48, 39), (42, 51, 52, 43), (43, 52, 53, 44), (44, 53, 51, 42), (45, 54, 55, 46), (46, 55, 56, 47), (47, 56, 54, 45), (99, 108, 109, 100), (97, 106, 107, 98), (102, 111, 112, 103), (56, 65, 63, 54), (48, 57, 58, 49), (53, 62, 60, 51), (55, 64, 65, 56), (50, 59, 57, 48), (52, 61, 62, 53), (136, 145, 146, 137), (66, 71, 70, 68), (134, 143, 141, 132), (91, 94, 95, 92), (67, 69, 71, 66), (68, 70, 69, 67), (76, 88, 85, 72), (89, 87, 75, 77), (74, 86, 89, 77), (75, 87, 88, 76), (84, 86, 74, 73), (3, 78, 82, 2), (72, 85, 84, 73), (83, 89, 86, 80), (79, 84, 85, 78), (80, 86, 84, 79), (81, 87, 89, 83), (82, 88, 87, 81), (78, 85, 88, 82), (4, 80, 79, 0), (5, 81, 83, 1), (2, 82, 81, 5), (69, 90, 91, 71), (71, 91, 92, 70), (70, 92, 90, 69), (331, 332, 335, 334), (92, 95, 93, 90), (90, 93, 94, 91), (57, 96, 97, 58), (58, 97, 98, 59), (59, 98, 96, 57), (60, 99, 100, 61), (61, 100, 101, 62), (62, 101, 99, 60), (63, 102, 103, 64), (64, 103, 104, 65), (65, 104, 102, 63), (119, 128, 126, 117), (114, 123, 124, 115), (122, 131, 129, 120), (104, 113, 111, 102), (96, 105, 106, 97), (101, 110, 108, 99), (103, 112, 113, 104), (98, 107, 105, 96), (100, 109, 110, 101), (105, 114, 115, 106), (106, 115, 116, 107), (107, 116, 114, 105), (108, 117, 118, 109), (109, 118, 119, 110), (110, 119, 117, 108), (111, 120, 121, 112), (112, 121, 122, 113), (113, 122, 120, 111), (123, 125, 124), (126, 128, 127), (129, 131, 130), (121, 130, 131, 122), (116, 125, 123, 114), (118, 127, 128, 119), (120, 129, 130, 121), (115, 124, 125, 116), (117, 126, 127, 118), (24, 132, 133, 66), (66, 133, 134, 67), (67, 134, 132, 24), (67, 135, 136, 68), (68, 136, 137, 26), (26, 137, 135, 67), (66, 138, 139, 25), (25, 139, 140, 68), (68, 140, 138, 66), (156, 165, 166, 157), (154, 163, 164, 155), (152, 161, 159, 150), (133, 142, 143, 134), (135, 144, 145, 136), (140, 149, 147, 138), (132, 141, 142, 133), (137, 146, 144, 135), (139, 148, 149, 140), (141, 150, 151, 142), (142, 151, 152, 143), (143, 152, 150, 141), (144, 153, 154, 145), (145, 154, 155, 146), (146, 155, 153, 144), (147, 156, 157, 148), (148, 157, 158, 149), (149, 158, 156, 147), (289, 286, 299, 300), (246, 247, 256, 255), (254, 252, 262, 263), (151, 160, 161, 152), (153, 162, 163, 154), (158, 167, 165, 156), (150, 159, 160, 151), (155, 164, 162, 153), (157, 166, 167, 158), (170, 172, 173), (173, 171, 168), (173, 172, 171), (172, 169, 171), (18, 30, 175, 174), (30, 31, 176, 175), (31, 19, 177, 176), (19, 18, 174, 177), (19, 31, 179, 178), (31, 32, 180, 179), (32, 20, 181, 180), (20, 19, 178, 181), (20, 32, 183, 182), (32, 30, 184, 183), (30, 18, 185, 184), (18, 20, 182, 185), (21, 33, 187, 186), (33, 34, 188, 187), (34, 22, 189, 188), (22, 21, 186, 189), (22, 34, 191, 190), (34, 35, 192, 191), (35, 23, 193, 192), (23, 22, 190, 193), (23, 35, 195, 194), (35, 33, 196, 195), (33, 21, 197, 196), (21, 23, 194, 197), (27, 36, 199, 198), (36, 37, 200, 199), (37, 28, 201, 200), (28, 27, 198, 201), (28, 37, 203, 202), (37, 38, 204, 203), (38, 29, 205, 204), (29, 28, 202, 205), (29, 38, 207, 206), (38, 36, 208, 207), (36, 27, 209, 208), (27, 29, 206, 209), (211, 210, 213, 212), (214, 215, 217, 216), (218, 219, 221, 220), (223, 222, 225, 224), (226, 227, 229, 228), (230, 231, 233, 232), (235, 234, 237, 236), (238, 239, 241, 240), (242, 243, 245, 244), (181, 178, 214, 216), (199, 200, 237, 234), (179, 180, 217, 215), (206, 207, 243, 242), (186, 187, 222, 223), (200, 201, 236, 237), (180, 181, 216, 217), (209, 206, 242, 244), (189, 186, 223, 224), (207, 208, 245, 243), (187, 188, 225, 222), (194, 195, 231, 230), (208, 209, 244, 245), (174, 175, 210, 211), (188, 189, 224, 225), (197, 194, 230, 232), (177, 174, 211, 212), (195, 196, 233, 231), (175, 176, 213, 210), (202, 203, 239, 238), (182, 183, 219, 218), (196, 197, 232, 233), (176, 177, 212, 213), (205, 202, 238, 240), (185, 182, 218, 220), (203, 204, 241, 239), (183, 184, 221, 219), (159, 161, 247, 246), (161, 160, 248, 247), (160, 159, 246, 248), (162, 164, 250, 249), (164, 163, 251, 250), (163, 162, 249, 251), (165, 167, 253, 252), (167, 166, 254, 253), (166, 165, 252, 254), (264, 265, 274, 273), (272, 270, 280, 281), (267, 268, 277, 276), (253, 254, 263, 261), (248, 246, 255, 257), (250, 251, 260, 259), (283, 284, 297, 294), (309, 306, 319, 320), (249, 250, 259, 258), (255, 256, 265, 264), (256, 257, 266, 265), (257, 255, 264, 266), (258, 259, 268, 267), (259, 260, 269, 268), (260, 258, 267, 269), (262, 261, 271, 270), (261, 263, 272, 271), (263, 262, 270, 272), (273, 274, 275), (276, 277, 278), (280, 279, 281), (269, 267, 276, 278), (271, 272, 281, 279), (266, 264, 273, 275), (268, 269, 278, 277), (270, 271, 279, 280), (265, 266, 275, 274), (251, 249, 283, 282), (249, 258, 284, 283), (258, 260, 285, 284), (260, 251, 282, 285), (252, 253, 287, 286), (253, 261, 288, 287), (261, 262, 289, 288), (262, 252, 286, 289), (247, 248, 291, 290), (248, 257, 292, 291), (257, 256, 293, 292), (256, 247, 290, 293), (295, 294, 297, 296), (299, 298, 301, 300), (302, 303, 305, 304), (290, 291, 303, 302), (315, 316, 329, 327), (287, 288, 301, 298), (293, 290, 302, 304), (282, 283, 294, 295), (312, 313, 324, 325), (291, 292, 305, 303), (285, 282, 295, 296), (286, 287, 298, 299), (292, 293, 307, 306), (293, 304, 308, 307), (304, 305, 309, 308), (305, 292, 306, 309), (284, 285, 311, 310), (285, 296, 312, 311), (296, 297, 313, 312), (297, 284, 310, 313), (288, 289, 315, 314), (289, 300, 316, 315), (300, 301, 317, 316), (301, 288, 314, 317), (319, 318, 321, 320), (322, 323, 325, 324), (326, 327, 329, 328), (310, 311, 323, 322), (316, 317, 328, 329), (307, 308, 321, 318), (313, 310, 322, 324), (314, 315, 327, 326), (308, 309, 320, 321), (311, 312, 325, 323), (317, 314, 326, 328), (306, 307, 318, 319), (93, 95, 331, 330), (95, 94, 332, 331), (94, 93, 330, 332), (337, 338, 341, 340), (332, 330, 333, 335), (330, 331, 334, 333), (333, 334, 337, 336), (334, 335, 338, 337), (335, 333, 336, 338), (339, 340, 341), (338, 336, 339, 341), (336, 337, 340, 339)])
me_torneio.polygons.foreach_set('material_index', [0, 0, 0, 0, 0, 0, 0, 0, 0, 0, 0, 0, 0, 0, 0, 0, 0, 0, 0, 0, 0, 0, 0, 0, 0, 0, 0, 0, 0, 0, 1, 3, 4, 1, 3, 3, 4, 1, 3, 0, 0, 0, 0, 0, 0, 0, 0, 0, 0, 0, 0, 0, 0, 0, 0, 0, 0, 0, 0, 0, 0, 0, 0, 0, 0, 0, 0, 0, 0, 0, 0, 0, 0, 0, 0, 0, 0, 0, 0, 0, 0, 0, 0, 0, 0, 0, 0, 0, 0, 0, 0, 0, 0, 0, 4, 4, 4, 3, 3, 3, 1, 1, 1, 0, 0, 0, 0, 0, 0, 0, 0, 0, 0, 0, 0, 0, 0, 0, 0, 0, 0, 0, 0, 0, 0, 0, 0, 0, 0, 0, 1, 1, 1, 4, 4, 4, 3, 3, 3, 0, 0, 0, 0, 0, 0, 0, 0, 0, 0, 0, 0, 0, 0, 0, 0, 0, 0, 0, 0, 0, 0, 0, 0, 0, 0, 0, 2, 2, 2, 2, 0, 0, 0, 0, 0, 0, 0, 0, 0, 0, 0, 0, 0, 0, 0, 0, 0, 0, 0, 0, 0, 0, 0, 0, 0, 0, 0, 0, 0, 0, 0, 0, 0, 0, 0, 0, 4, 4, 4, 3, 3, 3, 1, 1, 1, 4, 1, 4, 1, 3, 1, 4, 1, 3, 1, 3, 3, 1, 4, 3, 3, 4, 3, 4, 1, 4, 3, 4, 1, 4, 1, 4, 1, 1, 1, 4, 4, 4, 3, 3, 3, 0, 0, 0, 0, 0, 0, 0, 0, 0, 0, 0, 0, 0, 0, 0, 0, 0, 0, 1, 4, 3, 0, 0, 0, 0, 0, 0, 0, 0, 0, 0, 0, 0, 0, 0, 0, 0, 0, 0, 0, 0, 0, 0, 0, 0, 0, 0, 0, 0, 0, 0, 0, 0, 0, 0, 0, 0, 0, 0, 0, 0, 0, 0, 1, 4, 3, 0, 0, 0, 0, 0, 0, 0, 0, 0, 0, 0, 0, 0, 0, 0, 0, 0, 0, 0, 0, 0])
_uv = me_torneio.uv_layers.new(name='UVMap')
_uv.uv.foreach_set('vector', [0.8125, 0.6361, 0.8125, 0.6361, 0.7583, 0.7444, 0.7583, 0.7444, 0.75, 0.5, 0.75, 0.5, 0.8125, 0.625, 0.8125, 0.625, 0.875, 0.75, 0.875, 0.75, 0.75, 0.75, 0.75, 0.75, 0.6958, 0.6194, 0.6958, 0.6194, 0.8042, 0.6194, 0.8042, 0.6194, 0.7417, 0.7444, 0.7417, 0.7444, 0.6875, 0.6361, 0.6875, 0.6361, 0.8042, 0.6306, 0.8042, 0.6306, 0.75, 0.6306, 0.6958, 0.6306, 0.6958, 0.6306, 0.75, 0.5, 0.75, 0.5111, 0.6958, 0.6194, 0.6875, 0.625, 0.6875, 0.625, 0.6958, 0.6194, 0.8042, 0.6194, 0.8125, 0.625, 0.8125, 0.625, 0.8042, 0.6194, 0.75, 0.5111, 0.75, 0.5, 0.8125, 0.625, 0.8125, 0.6361, 0.7583, 0.7444, 0.75, 0.75, 0.75, 0.75, 0.7583, 0.7444, 0.8667, 0.7444, 0.875, 0.75, 0.875, 0.75, 0.8667, 0.7444, 0.8125, 0.6361, 0.8125, 0.625, 0.8125, 0.625, 0.8042, 0.6306, 0.6958, 0.6306, 0.6875, 0.625, 0.6875, 0.625, 0.6958, 0.6306, 0.75, 0.7389, 0.75, 0.75, 0.75, 0.75, 0.75, 0.7389, 0.8042, 0.6306, 0.8125, 0.625, 0.6875, 0.625, 0.6875, 0.6361, 0.6333, 0.7444, 0.625, 0.75, 0.625, 0.75, 0.6333, 0.7444, 0.7417, 0.7444, 0.75, 0.75, 0.75, 0.75, 0.7417, 0.7444, 0.6875, 0.6361, 0.6875, 0.625, 0.7792, 0.6028, 0.7792, 0.6028, 0.75, 0.5444, 0.75, 0.5444, 0.6583, 0.7278, 0.6583, 0.7278, 0.7167, 0.7278, 0.7167, 0.7278, 0.7411, 0.6365, 0.7411, 0.6365, 0.7048, 0.6365, 0.7048, 0.6365, 0.8417, 0.7278, 0.8417, 0.7278, 0.8125, 0.6694, 0.8125, 0.6694, 0.75, 0.7389, 0.75, 0.7389, 0.7771, 0.6847, 0.8042, 0.6306, 0.8042, 0.6306, 0.6333, 0.7444, 0.6333, 0.7444, 0.7417, 0.7444, 0.7417, 0.7444, 0.75, 0.5111, 0.75, 0.5111, 0.6958, 0.6194, 0.6958, 0.6194, 0.8667, 0.7444, 0.8667, 0.7444, 0.8125, 0.6361, 0.8125, 0.6361, 0.6958, 0.6306, 0.6958, 0.6306, 0.7229, 0.6847, 0.75, 0.7389, 0.75, 0.7389, 0.6875, 0.6361, 0.6875, 0.6361, 0.6333, 0.7444, 0.6333, 0.7444, 0.8042, 0.6194, 0.8042, 0.6194, 0.75, 0.5111, 0.75, 0.5111, 0.7583, 0.7444, 0.7583, 0.7444, 0.8667, 0.7444, 0.8667, 0.7444, 0.6424, 0.734, 0.6842, 0.6504, 0.6842, 0.6504, 0.6424, 0.734, 0.8408, 0.7316, 0.8543, 0.7406, 0.8543, 0.7406, 0.8408, 0.7316, 0.7082, 0.6156, 0.7217, 0.6066, 0.7217, 0.6066, 0.7082, 0.6156, 0.6842, 0.6504, 0.6842, 0.6684, 0.6842, 0.6684, 0.6842, 0.6504, 0.7842, 0.7316, 0.8408, 0.7316, 0.8408, 0.7316, 0.7842, 0.7316, 0.8543, 0.7406, 0.7707, 0.7406, 0.7707, 0.7406, 0.8543, 0.7406, 0.7533, 0.5434, 0.7533, 0.5254, 0.7533, 0.5254, 0.7533, 0.5434, 0.7158, 0.7316, 0.7293, 0.7406, 0.7293, 0.7406, 0.7158, 0.7316, 0.7707, 0.7406, 0.7842, 0.7316, 0.7842, 0.7316, 0.7707, 0.7406, 0.8125, 0.6861, 0.8125, 0.6861, 0.7958, 0.7195, 0.7958, 0.7195, 0.7333, 0.5945, 0.7333, 0.5945, 0.7667, 0.5945, 0.7667, 0.5945, 0.6875, 0.6861, 0.6875, 0.6861, 0.6708, 0.7195, 0.6708, 0.7195, 0.7833, 0.7278, 0.7833, 0.7278, 0.8417, 0.7278, 0.8417, 0.7278, 0.6875, 0.6694, 0.6875, 0.6694, 0.6583, 0.7278, 0.6583, 0.7278, 0.7208, 0.6028, 0.7208, 0.6028, 0.7792, 0.6028, 0.7792, 0.6028, 0.8125, 0.6694, 0.8125, 0.6694, 0.7833, 0.7278, 0.7833, 0.7278, 0.7167, 0.7278, 0.7167, 0.7278, 0.6875, 0.6694, 0.6875, 0.6694, 0.75, 0.5444, 0.75, 0.5444, 0.7208, 0.6028, 0.7208, 0.6028, 0.75, 0.5444, 0.75, 0.5611, 0.7333, 0.5945, 0.7208, 0.6028, 0.7208, 0.6028, 0.7333, 0.5945, 0.7667, 0.5945, 0.7792, 0.6028, 0.7792, 0.6028, 0.7667, 0.5945, 0.75, 0.5611, 0.75, 0.5444, 0.8125, 0.6694, 0.8125, 0.6861, 0.7958, 0.7195, 0.7833, 0.7278, 0.7833, 0.7278, 0.7958, 0.7195, 0.8292, 0.7195, 0.8417, 0.7278, 0.8417, 0.7278, 0.8292, 0.7195, 0.8125, 0.6861, 0.8125, 0.6694, 0.6875, 0.6694, 0.6875, 0.6861, 0.6708, 0.7195, 0.6583, 0.7278, 0.6583, 0.7278, 0.6708, 0.7195, 0.7042, 0.7195, 0.7167, 0.7278, 0.7167, 0.7278, 0.7042, 0.7195, 0.6875, 0.6861, 0.6875, 0.6694, 0.8125, 0.6958, 0.8125, 0.6958, 0.8031, 0.7146, 0.8031, 0.7146, 0.7406, 0.5896, 0.7406, 0.5896, 0.7594, 0.5896, 0.7594, 0.5896, 0.6875, 0.6958, 0.6875, 0.6958, 0.6781, 0.7146, 0.6781, 0.7146, 0.7042, 0.7195, 0.7042, 0.7195, 0.6875, 0.6861, 0.6875, 0.6861, 0.75, 0.5611, 0.75, 0.5611, 0.7333, 0.5945, 0.7333, 0.5945, 0.8292, 0.7195, 0.8292, 0.7195, 0.8125, 0.6861, 0.8125, 0.6861, 0.6708, 0.7195, 0.6708, 0.7195, 0.7042, 0.7195, 0.7042, 0.7195, 0.7667, 0.5945, 0.7667, 0.5945, 0.75, 0.5611, 0.75, 0.5611, 0.7958, 0.7195, 0.7958, 0.7195, 0.8292, 0.7195, 0.8292, 0.7195, 0.7319, 0.6907, 0.7319, 0.6907, 0.75, 0.727, 0.75, 0.727, 0.75, 0.6306, 0.75, 0.6306, 0.7229, 0.6847, 0.7229, 0.6847, 0.7771, 0.6728, 0.7771, 0.6728, 0.7952, 0.6365, 0.7952, 0.6365, 0.75, 0.6448, 0.75, 0.6448, 0.7336, 0.6776, 0.7336, 0.6776, 0.7771, 0.6847, 0.7771, 0.6847, 0.75, 0.6306, 0.75, 0.6306, 0.7229, 0.6847, 0.7229, 0.6847, 0.7771, 0.6847, 0.7771, 0.6847, 0.625, 0.75, 0.625, 0.75, 0.75, 0.75, 0.75, 0.75, 0.75, 0.5, 0.6875, 0.625, 0.6875, 0.625, 0.75, 0.5, 0.8125, 0.625, 0.8125, 0.625, 0.75, 0.5, 0.75, 0.5, 0.6875, 0.625, 0.6875, 0.625, 0.625, 0.75, 0.625, 0.75, 0.875, 0.75, 0.8125, 0.625, 0.8125, 0.625, 0.875, 0.75, 0.75, 0.75, 0.75, 0.75, 0.625, 0.75, 0.625, 0.75, 0.75, 0.75, 0.75, 0.75, 0.875, 0.75, 0.875, 0.75, 0.75, 0.5, 0.75, 0.5, 0.8125, 0.625, 0.8125, 0.625, 0.875, 0.75, 0.875, 0.75, 0.75, 0.75, 0.75, 0.75, 0.8125, 0.625, 0.8125, 0.625, 0.875, 0.75, 0.875, 0.75, 0.6875, 0.625, 0.6875, 0.625, 0.75, 0.5, 0.75, 0.5, 0.625, 0.75, 0.625, 0.75, 0.6875, 0.625, 0.6875, 0.625, 0.75, 0.75, 0.75, 0.75, 0.625, 0.75, 0.625, 0.75, 0.8125, 0.625, 0.8125, 0.625, 0.875, 0.75, 0.875, 0.75, 0.6875, 0.625, 0.6875, 0.625, 0.75, 0.5, 0.75, 0.5, 0.625, 0.75, 0.625, 0.75, 0.6875, 0.625, 0.6875, 0.625, 0.7771, 0.6847, 0.7664, 0.6776, 0.75, 0.6448, 0.75, 0.6306, 0.75, 0.6306, 0.75, 0.6448, 0.7336, 0.6776, 0.7229, 0.6847, 0.7229, 0.6847, 0.7336, 0.6776, 0.7664, 0.6776, 0.7771, 0.6847, 0.7383, 0.6745, 0.75, 0.6511, 0.75, 0.6511, 0.7383, 0.6745, 0.7336, 0.6776, 0.7336, 0.6776, 0.7664, 0.6776, 0.7664, 0.6776, 0.7664, 0.6776, 0.7664, 0.6776, 0.75, 0.6448, 0.75, 0.6448, 0.75, 0.5611, 0.75, 0.5708, 0.7406, 0.5896, 0.7333, 0.5945, 0.7333, 0.5945, 0.7406, 0.5896, 0.7594, 0.5896, 0.7667, 0.5945, 0.7667, 0.5945, 0.7594, 0.5896, 0.75, 0.5708, 0.75, 0.5611, 0.8125, 0.6861, 0.8125, 0.6958, 0.8031, 0.7146, 0.7958, 0.7195, 0.7958, 0.7195, 0.8031, 0.7146, 0.8219, 0.7146, 0.8292, 0.7195, 0.8292, 0.7195, 0.8219, 0.7146, 0.8125, 0.6958, 0.8125, 0.6861, 0.6875, 0.6861, 0.6875, 0.6958, 0.6781, 0.7146, 0.6708, 0.7195, 0.6708, 0.7195, 0.6781, 0.7146, 0.6969, 0.7146, 0.7042, 0.7195, 0.7042, 0.7195, 0.6969, 0.7146, 0.6875, 0.6958, 0.6875, 0.6861, 0.8188, 0.7125, 0.8188, 0.7125, 0.8125, 0.7, 0.8125, 0.7, 0.75, 0.575, 0.75, 0.575, 0.7437, 0.5875, 0.7437, 0.5875, 0.6938, 0.7125, 0.6938, 0.7125, 0.6875, 0.7, 0.6875, 0.7, 0.6969, 0.7146, 0.6969, 0.7146, 0.6875, 0.6958, 0.6875, 0.6958, 0.75, 0.5708, 0.75, 0.5708, 0.7406, 0.5896, 0.7406, 0.5896, 0.8219, 0.7146, 0.8219, 0.7146, 0.8125, 0.6958, 0.8125, 0.6958, 0.6781, 0.7146, 0.6781, 0.7146, 0.6969, 0.7146, 0.6969, 0.7146, 0.7594, 0.5896, 0.7594, 0.5896, 0.75, 0.5708, 0.75, 0.5708, 0.8031, 0.7146, 0.8031, 0.7146, 0.8219, 0.7146, 0.8219, 0.7146, 0.75, 0.5708, 0.75, 0.575, 0.7437, 0.5875, 0.7406, 0.5896, 0.7406, 0.5896, 0.7437, 0.5875, 0.7563, 0.5875, 0.7594, 0.5896, 0.7594, 0.5896, 0.7563, 0.5875, 0.75, 0.575, 0.75, 0.5708, 0.8125, 0.6958, 0.8125, 0.7, 0.8062, 0.7125, 0.8031, 0.7146, 0.8031, 0.7146, 0.8062, 0.7125, 0.8188, 0.7125, 0.8219, 0.7146, 0.8219, 0.7146, 0.8188, 0.7125, 0.8125, 0.7, 0.8125, 0.6958, 0.6875, 0.6958, 0.6875, 0.7, 0.6812, 0.7125, 0.6781, 0.7146, 0.6781, 0.7146, 0.6812, 0.7125, 0.6938, 0.7125, 0.6969, 0.7146, 0.6969, 0.7146, 0.6938, 0.7125, 0.6875, 0.7, 0.6875, 0.6958, 0.75, 0.575, 0.7563, 0.5875, 0.7437, 0.5875, 0.8125, 0.7, 0.8188, 0.7125, 0.8062, 0.7125, 0.6875, 0.7, 0.6938, 0.7125, 0.6812, 0.7125, 0.6812, 0.7125, 0.6812, 0.7125, 0.6938, 0.7125, 0.6938, 0.7125, 0.7563, 0.5875, 0.7563, 0.5875, 0.75, 0.575, 0.75, 0.575, 0.8062, 0.7125, 0.8062, 0.7125, 0.8188, 0.7125, 0.8188, 0.7125, 0.6875, 0.7, 0.6875, 0.7, 0.6812, 0.7125, 0.6812, 0.7125, 0.7437, 0.5875, 0.7437, 0.5875, 0.7563, 0.5875, 0.7563, 0.5875, 0.8125, 0.7, 0.8125, 0.7, 0.8062, 0.7125, 0.8062, 0.7125, 0.8042, 0.6306, 0.7952, 0.6365, 0.7589, 0.6365, 0.75, 0.6306, 0.75, 0.6306, 0.7589, 0.6365, 0.7771, 0.6728, 0.7771, 0.6847, 0.7771, 0.6847, 0.7771, 0.6728, 0.7952, 0.6365, 0.8042, 0.6306, 0.7771, 0.6847, 0.7681, 0.6907, 0.7319, 0.6907, 0.7229, 0.6847, 0.7229, 0.6847, 0.7319, 0.6907, 0.75, 0.727, 0.75, 0.7389, 0.75, 0.7389, 0.75, 0.727, 0.7681, 0.6907, 0.7771, 0.6847, 0.75, 0.6306, 0.7411, 0.6365, 0.7048, 0.6365, 0.6958, 0.6306, 0.6958, 0.6306, 0.7048, 0.6365, 0.7229, 0.6728, 0.7229, 0.6847, 0.7229, 0.6847, 0.7229, 0.6728, 0.7411, 0.6365, 0.75, 0.6306, 0.7341, 0.6412, 0.7341, 0.6412, 0.7117, 0.6412, 0.7117, 0.6412, 0.7388, 0.6953, 0.7388, 0.6953, 0.75, 0.7177, 0.75, 0.7177, 0.7771, 0.6635, 0.7771, 0.6635, 0.7883, 0.6412, 0.7883, 0.6412, 0.7589, 0.6365, 0.7589, 0.6365, 0.7771, 0.6728, 0.7771, 0.6728, 0.7681, 0.6907, 0.7681, 0.6907, 0.7319, 0.6907, 0.7319, 0.6907, 0.7229, 0.6728, 0.7229, 0.6728, 0.7411, 0.6365, 0.7411, 0.6365, 0.7952, 0.6365, 0.7952, 0.6365, 0.7589, 0.6365, 0.7589, 0.6365, 0.75, 0.727, 0.75, 0.727, 0.7681, 0.6907, 0.7681, 0.6907, 0.7048, 0.6365, 0.7048, 0.6365, 0.7229, 0.6728, 0.7229, 0.6728, 0.7952, 0.6365, 0.7883, 0.6412, 0.7659, 0.6412, 0.7589, 0.6365, 0.7589, 0.6365, 0.7659, 0.6412, 0.7771, 0.6635, 0.7771, 0.6728, 0.7771, 0.6728, 0.7771, 0.6635, 0.7883, 0.6412, 0.7952, 0.6365, 0.7681, 0.6907, 0.7612, 0.6953, 0.7388, 0.6953, 0.7319, 0.6907, 0.7319, 0.6907, 0.7388, 0.6953, 0.75, 0.7177, 0.75, 0.727, 0.75, 0.727, 0.75, 0.7177, 0.7612, 0.6953, 0.7681, 0.6907, 0.7411, 0.6365, 0.7341, 0.6412, 0.7117, 0.6412, 0.7048, 0.6365, 0.7048, 0.6365, 0.7117, 0.6412, 0.7229, 0.6635, 0.7229, 0.6728, 0.7229, 0.6728, 0.7229, 0.6635, 0.7341, 0.6412, 0.7411, 0.6365, 0.7276, 0.6468, 0.7276, 0.6468, 0.7276, 0.6468, 0.7276, 0.6468, 0.7828, 0.6448, 0.7771, 0.6562, 0.7771, 0.6562, 0.7828, 0.6448, 0.7172, 0.6448, 0.7286, 0.6448, 0.7286, 0.6448, 0.7172, 0.6448, 0.7659, 0.6412, 0.7659, 0.6412, 0.7771, 0.6635, 0.7771, 0.6635, 0.7612, 0.6953, 0.7612, 0.6953, 0.7388, 0.6953, 0.7388, 0.6953, 0.7229, 0.6635, 0.7229, 0.6635, 0.7341, 0.6412, 0.7341, 0.6412, 0.7883, 0.6412, 0.7883, 0.6412, 0.7659, 0.6412, 0.7659, 0.6412, 0.75, 0.7177, 0.75, 0.7177, 0.7612, 0.6953, 0.7612, 0.6953, 0.7117, 0.6412, 0.7117, 0.6412, 0.7229, 0.6635, 0.7229, 0.6635, 0.75, 0.5, 0.8125, 0.625, 0.6875, 0.625, 0.6875, 0.625, 0.75, 0.75, 0.625, 0.75, 0.6875, 0.625, 0.8125, 0.625, 0.75, 0.75, 0.8125, 0.625, 0.875, 0.75, 0.75, 0.75, 0.75, 0.5111, 0.75, 0.5444, 0.7467, 0.5434, 0.7467, 0.5254, 0.75, 0.5444, 0.7208, 0.6028, 0.7184, 0.6, 0.7467, 0.5434, 0.7208, 0.6028, 0.6958, 0.6194, 0.7049, 0.609, 0.7184, 0.6, 0.6958, 0.6194, 0.75, 0.5111, 0.7467, 0.5254, 0.7049, 0.609, 0.6958, 0.6194, 0.7208, 0.6028, 0.7217, 0.6066, 0.7082, 0.6156, 0.7208, 0.6028, 0.7792, 0.6028, 0.7783, 0.6066, 0.7217, 0.6066, 0.7792, 0.6028, 0.8042, 0.6194, 0.7918, 0.6156, 0.7783, 0.6066, 0.8042, 0.6194, 0.6958, 0.6194, 0.7082, 0.6156, 0.7918, 0.6156, 0.8042, 0.6194, 0.7792, 0.6028, 0.7816, 0.6, 0.7951, 0.609, 0.7792, 0.6028, 0.75, 0.5444, 0.7533, 0.5434, 0.7816, 0.6, 0.75, 0.5444, 0.75, 0.5111, 0.7533, 0.5254, 0.7533, 0.5434, 0.75, 0.5111, 0.8042, 0.6194, 0.7951, 0.609, 0.7533, 0.5254, 0.8125, 0.6361, 0.8125, 0.6694, 0.8092, 0.6684, 0.8092, 0.6504, 0.8125, 0.6694, 0.7833, 0.7278, 0.7809, 0.725, 0.8092, 0.6684, 0.7833, 0.7278, 0.7583, 0.7444, 0.7674, 0.734, 0.7809, 0.725, 0.7583, 0.7444, 0.8125, 0.6361, 0.8092, 0.6504, 0.7674, 0.734, 0.7583, 0.7444, 0.7833, 0.7278, 0.7842, 0.7316, 0.7707, 0.7406, 0.7833, 0.7278, 0.8417, 0.7278, 0.8408, 0.7316, 0.7842, 0.7316, 0.8417, 0.7278, 0.8667, 0.7444, 0.8543, 0.7406, 0.8408, 0.7316, 0.8667, 0.7444, 0.7583, 0.7444, 0.7707, 0.7406, 0.8543, 0.7406, 0.8667, 0.7444, 0.8417, 0.7278, 0.8441, 0.725, 0.8576, 0.734, 0.8417, 0.7278, 0.8125, 0.6694, 0.8158, 0.6684, 0.8441, 0.725, 0.8125, 0.6694, 0.8125, 0.6361, 0.8158, 0.6504, 0.8158, 0.6684, 0.8125, 0.6361, 0.8667, 0.7444, 0.8576, 0.734, 0.8158, 0.6504, 0.6875, 0.6361, 0.6875, 0.6694, 0.6842, 0.6684, 0.6842, 0.6504, 0.6875, 0.6694, 0.6583, 0.7278, 0.6559, 0.725, 0.6842, 0.6684, 0.6583, 0.7278, 0.6333, 0.7444, 0.6424, 0.734, 0.6559, 0.725, 0.6333, 0.7444, 0.6875, 0.6361, 0.6842, 0.6504, 0.6424, 0.734, 0.6333, 0.7444, 0.6583, 0.7278, 0.6592, 0.7316, 0.6457, 0.7406, 0.6583, 0.7278, 0.7167, 0.7278, 0.7158, 0.7316, 0.6592, 0.7316, 0.7167, 0.7278, 0.7417, 0.7444, 0.7293, 0.7406, 0.7158, 0.7316, 0.7417, 0.7444, 0.6333, 0.7444, 0.6457, 0.7406, 0.7293, 0.7406, 0.7417, 0.7444, 0.7167, 0.7278, 0.7191, 0.725, 0.7326, 0.734, 0.7167, 0.7278, 0.6875, 0.6694, 0.6908, 0.6684, 0.7191, 0.725, 0.6875, 0.6694, 0.6875, 0.6361, 0.6908, 0.6504, 0.6908, 0.6684, 0.6875, 0.6361, 0.7417, 0.7444, 0.7326, 0.734, 0.6908, 0.6504, 0.7467, 0.5254, 0.7467, 0.5434, 0.7184, 0.6, 0.7049, 0.609, 0.7082, 0.6156, 0.7217, 0.6066, 0.7783, 0.6066, 0.7918, 0.6156, 0.7951, 0.609, 0.7816, 0.6, 0.7533, 0.5434, 0.7533, 0.5254, 0.8092, 0.6504, 0.8092, 0.6684, 0.7809, 0.725, 0.7674, 0.734, 0.7707, 0.7406, 0.7842, 0.7316, 0.8408, 0.7316, 0.8543, 0.7406, 0.8576, 0.734, 0.8441, 0.725, 0.8158, 0.6684, 0.8158, 0.6504, 0.6842, 0.6504, 0.6842, 0.6684, 0.6559, 0.725, 0.6424, 0.734, 0.6457, 0.7406, 0.6592, 0.7316, 0.7158, 0.7316, 0.7293, 0.7406, 0.7326, 0.734, 0.7191, 0.725, 0.6908, 0.6684, 0.6908, 0.6504, 0.7918, 0.6156, 0.7082, 0.6156, 0.7082, 0.6156, 0.7918, 0.6156, 0.6842, 0.6684, 0.6559, 0.725, 0.6559, 0.725, 0.6842, 0.6684, 0.7217, 0.6066, 0.7783, 0.6066, 0.7783, 0.6066, 0.7217, 0.6066, 0.7326, 0.734, 0.7191, 0.725, 0.7191, 0.725, 0.7326, 0.734, 0.8092, 0.6504, 0.8092, 0.6684, 0.8092, 0.6684, 0.8092, 0.6504, 0.6559, 0.725, 0.6424, 0.734, 0.6424, 0.734, 0.6559, 0.725, 0.7783, 0.6066, 0.7918, 0.6156, 0.7918, 0.6156, 0.7783, 0.6066, 0.6908, 0.6504, 0.7326, 0.734, 0.7326, 0.734, 0.6908, 0.6504, 0.7674, 0.734, 0.8092, 0.6504, 0.8092, 0.6504, 0.7674, 0.734, 0.7191, 0.725, 0.6908, 0.6684, 0.6908, 0.6684, 0.7191, 0.725, 0.8092, 0.6684, 0.7809, 0.725, 0.7809, 0.725, 0.8092, 0.6684, 0.8576, 0.734, 0.8441, 0.725, 0.8441, 0.725, 0.8576, 0.734, 0.6908, 0.6684, 0.6908, 0.6504, 0.6908, 0.6504, 0.6908, 0.6684, 0.7467, 0.5254, 0.7467, 0.5434, 0.7467, 0.5434, 0.7467, 0.5254, 0.7809, 0.725, 0.7674, 0.734, 0.7674, 0.734, 0.7809, 0.725, 0.8158, 0.6504, 0.8576, 0.734, 0.8576, 0.734, 0.8158, 0.6504, 0.7049, 0.609, 0.7467, 0.5254, 0.7467, 0.5254, 0.7049, 0.609, 0.8441, 0.725, 0.8158, 0.6684, 0.8158, 0.6684, 0.8441, 0.725, 0.7467, 0.5434, 0.7184, 0.6, 0.7184, 0.6, 0.7467, 0.5434, 0.6457, 0.7406, 0.6592, 0.7316, 0.6592, 0.7316, 0.6457, 0.7406, 0.7951, 0.609, 0.7816, 0.6, 0.7816, 0.6, 0.7951, 0.609, 0.8158, 0.6684, 0.8158, 0.6504, 0.8158, 0.6504, 0.8158, 0.6684, 0.7184, 0.6, 0.7049, 0.609, 0.7049, 0.609, 0.7184, 0.6, 0.7293, 0.7406, 0.6457, 0.7406, 0.6457, 0.7406, 0.7293, 0.7406, 0.7533, 0.5254, 0.7951, 0.609, 0.7951, 0.609, 0.7533, 0.5254, 0.6592, 0.7316, 0.7158, 0.7316, 0.7158, 0.7316, 0.6592, 0.7316, 0.7816, 0.6, 0.7533, 0.5434, 0.7533, 0.5434, 0.7816, 0.6, 0.7883, 0.6412, 0.7771, 0.6635, 0.7771, 0.6562, 0.7828, 0.6448, 0.7771, 0.6635, 0.7659, 0.6412, 0.7714, 0.6448, 0.7771, 0.6562, 0.7659, 0.6412, 0.7883, 0.6412, 0.7828, 0.6448, 0.7714, 0.6448, 0.7612, 0.6953, 0.75, 0.7177, 0.75, 0.7104, 0.7557, 0.699, 0.75, 0.7177, 0.7388, 0.6953, 0.7443, 0.699, 0.75, 0.7104, 0.7388, 0.6953, 0.7612, 0.6953, 0.7557, 0.699, 0.7443, 0.699, 0.7341, 0.6412, 0.7229, 0.6635, 0.7229, 0.6562, 0.7286, 0.6448, 0.7229, 0.6635, 0.7117, 0.6412, 0.7172, 0.6448, 0.7229, 0.6562, 0.7117, 0.6412, 0.7341, 0.6412, 0.7286, 0.6448, 0.7172, 0.6448, 0.7806, 0.6463, 0.7771, 0.6533, 0.7771, 0.6533, 0.7806, 0.6463, 0.7194, 0.6463, 0.7264, 0.6463, 0.7264, 0.6463, 0.7194, 0.6463, 0.7535, 0.7005, 0.75, 0.7074, 0.75, 0.7074, 0.7535, 0.7005, 0.7229, 0.6562, 0.7172, 0.6448, 0.7172, 0.6448, 0.7229, 0.6562, 0.7714, 0.6448, 0.7828, 0.6448, 0.7828, 0.6448, 0.7714, 0.6448, 0.75, 0.7104, 0.7443, 0.699, 0.7443, 0.699, 0.75, 0.7104, 0.7537, 0.699, 0.7537, 0.699, 0.7537, 0.699, 0.7537, 0.699, 0.7733, 0.6487, 0.7733, 0.6487, 0.7733, 0.6487, 0.7733, 0.6487, 0.7557, 0.699, 0.75, 0.7104, 0.75, 0.7104, 0.7557, 0.699, 0.7828, 0.6448, 0.7771, 0.6562, 0.7771, 0.6533, 0.7806, 0.6463, 0.7771, 0.6562, 0.7714, 0.6448, 0.7736, 0.6463, 0.7771, 0.6533, 0.7714, 0.6448, 0.7828, 0.6448, 0.7806, 0.6463, 0.7736, 0.6463, 0.7557, 0.699, 0.75, 0.7104, 0.75, 0.7074, 0.7535, 0.7005, 0.75, 0.7104, 0.7443, 0.699, 0.7465, 0.7005, 0.75, 0.7074, 0.7443, 0.699, 0.7557, 0.699, 0.7535, 0.7005, 0.7465, 0.7005, 0.7286, 0.6448, 0.7229, 0.6562, 0.7229, 0.6533, 0.7264, 0.6463, 0.7229, 0.6562, 0.7172, 0.6448, 0.7194, 0.6463, 0.7229, 0.6533, 0.7172, 0.6448, 0.7286, 0.6448, 0.7264, 0.6463, 0.7194, 0.6463, 0.7806, 0.6463, 0.7771, 0.6533, 0.7736, 0.6463, 0.7535, 0.7005, 0.75, 0.7074, 0.7465, 0.7005, 0.7264, 0.6463, 0.7229, 0.6533, 0.7194, 0.6463, 0.7465, 0.7005, 0.7535, 0.7005, 0.7535, 0.7005, 0.7465, 0.7005, 0.7229, 0.6533, 0.7194, 0.6463, 0.7194, 0.6463, 0.7229, 0.6533, 0.7736, 0.6463, 0.7806, 0.6463, 0.7806, 0.6463, 0.7736, 0.6463, 0.75, 0.7074, 0.7465, 0.7005, 0.7465, 0.7005, 0.75, 0.7074, 0.7264, 0.6463, 0.7229, 0.6533, 0.7229, 0.6533, 0.7264, 0.6463, 0.7771, 0.6533, 0.7736, 0.6463, 0.7736, 0.6463, 0.7771, 0.6533, 0.7443, 0.699, 0.7557, 0.699, 0.7537, 0.699, 0.7463, 0.699, 0.7557, 0.699, 0.7557, 0.699, 0.7537, 0.699, 0.7537, 0.699, 0.7557, 0.699, 0.7443, 0.699, 0.7463, 0.699, 0.7537, 0.699, 0.7443, 0.699, 0.7443, 0.699, 0.7463, 0.699, 0.7463, 0.699, 0.7286, 0.6448, 0.7229, 0.6562, 0.7239, 0.6542, 0.7276, 0.6468, 0.7229, 0.6562, 0.7229, 0.6562, 0.7239, 0.6542, 0.7239, 0.6542, 0.7229, 0.6562, 0.7286, 0.6448, 0.7276, 0.6468, 0.7239, 0.6542, 0.7286, 0.6448, 0.7286, 0.6448, 0.7276, 0.6468, 0.7276, 0.6468, 0.7771, 0.6562, 0.7714, 0.6448, 0.7724, 0.6468, 0.7761, 0.6542, 0.7714, 0.6448, 0.7714, 0.6448, 0.7724, 0.6468, 0.7724, 0.6468, 0.7714, 0.6448, 0.7771, 0.6562, 0.7761, 0.6542, 0.7724, 0.6468, 0.7771, 0.6562, 0.7771, 0.6562, 0.7761, 0.6542, 0.7761, 0.6542, 0.7463, 0.699, 0.7537, 0.699, 0.7537, 0.699, 0.7463, 0.699, 0.7276, 0.6468, 0.7239, 0.6542, 0.7239, 0.6542, 0.7276, 0.6468, 0.7761, 0.6542, 0.7724, 0.6468, 0.7724, 0.6468, 0.7761, 0.6542, 0.7761, 0.6542, 0.7724, 0.6468, 0.7724, 0.6468, 0.7761, 0.6542, 0.7267, 0.6487, 0.7267, 0.6487, 0.7267, 0.6487, 0.7267, 0.6487, 0.7239, 0.6542, 0.7239, 0.6542, 0.7239, 0.6542, 0.7239, 0.6542, 0.7761, 0.6542, 0.7761, 0.6542, 0.7761, 0.6542, 0.7761, 0.6542, 0.7463, 0.699, 0.7537, 0.699, 0.7537, 0.699, 0.7463, 0.699, 0.7482, 0.699, 0.7518, 0.699, 0.7518, 0.699, 0.7482, 0.699, 0.7724, 0.6468, 0.7724, 0.6468, 0.7724, 0.6468, 0.7724, 0.6468, 0.7463, 0.699, 0.7463, 0.699, 0.7463, 0.699, 0.7463, 0.699, 0.7276, 0.6468, 0.7239, 0.6542, 0.7239, 0.6542, 0.7276, 0.6468, 0.7724, 0.6468, 0.7761, 0.6542, 0.7751, 0.6523, 0.7733, 0.6487, 0.7761, 0.6542, 0.7761, 0.6542, 0.7751, 0.6523, 0.7751, 0.6523, 0.7761, 0.6542, 0.7724, 0.6468, 0.7733, 0.6487, 0.7751, 0.6523, 0.7724, 0.6468, 0.7724, 0.6468, 0.7733, 0.6487, 0.7733, 0.6487, 0.7537, 0.699, 0.7463, 0.699, 0.7482, 0.699, 0.7518, 0.699, 0.7463, 0.699, 0.7463, 0.699, 0.7482, 0.699, 0.7482, 0.699, 0.7463, 0.699, 0.7537, 0.699, 0.7518, 0.699, 0.7482, 0.699, 0.7537, 0.699, 0.7537, 0.699, 0.7518, 0.699, 0.7518, 0.699, 0.7239, 0.6542, 0.7276, 0.6468, 0.7267, 0.6487, 0.7249, 0.6523, 0.7276, 0.6468, 0.7276, 0.6468, 0.7267, 0.6487, 0.7267, 0.6487, 0.7276, 0.6468, 0.7239, 0.6542, 0.7249, 0.6523, 0.7267, 0.6487, 0.7239, 0.6542, 0.7239, 0.6542, 0.7249, 0.6523, 0.7249, 0.6523, 0.7733, 0.6487, 0.7751, 0.6523, 0.7751, 0.6523, 0.7733, 0.6487, 0.7518, 0.699, 0.7482, 0.699, 0.7482, 0.699, 0.7518, 0.699, 0.7249, 0.6523, 0.7267, 0.6487, 0.7267, 0.6487, 0.7249, 0.6523, 0.7518, 0.699, 0.7482, 0.699, 0.7482, 0.699, 0.7518, 0.699, 0.7267, 0.6487, 0.7249, 0.6523, 0.7249, 0.6523, 0.7267, 0.6487, 0.7751, 0.6523, 0.7751, 0.6523, 0.7751, 0.6523, 0.7751, 0.6523, 0.7518, 0.699, 0.7518, 0.699, 0.7518, 0.699, 0.7518, 0.699, 0.7249, 0.6523, 0.7267, 0.6487, 0.7267, 0.6487, 0.7249, 0.6523, 0.7751, 0.6523, 0.7733, 0.6487, 0.7733, 0.6487, 0.7751, 0.6523, 0.7482, 0.699, 0.7482, 0.699, 0.7482, 0.699, 0.7482, 0.699, 0.7249, 0.6523, 0.7249, 0.6523, 0.7249, 0.6523, 0.7249, 0.6523, 0.7733, 0.6487, 0.7751, 0.6523, 0.7751, 0.6523, 0.7733, 0.6487, 0.7664, 0.6776, 0.7336, 0.6776, 0.7383, 0.6745, 0.7617, 0.6745, 0.7336, 0.6776, 0.75, 0.6448, 0.75, 0.6511, 0.7383, 0.6745, 0.75, 0.6448, 0.7664, 0.6776, 0.7617, 0.6745, 0.75, 0.6511, 0.7419, 0.6721, 0.75, 0.6559, 0.75, 0.6559, 0.7419, 0.6721, 0.75, 0.6511, 0.7617, 0.6745, 0.7617, 0.6745, 0.75, 0.6511, 0.7617, 0.6745, 0.7383, 0.6745, 0.7383, 0.6745, 0.7617, 0.6745, 0.7617, 0.6745, 0.7383, 0.6745, 0.7419, 0.6721, 0.7581, 0.6721, 0.7383, 0.6745, 0.75, 0.6511, 0.75, 0.6559, 0.7419, 0.6721, 0.75, 0.6511, 0.7617, 0.6745, 0.7581, 0.6721, 0.75, 0.6559, 0.7581, 0.6721, 0.7419, 0.6721, 0.75, 0.6559, 0.75, 0.6559, 0.7581, 0.6721, 0.7581, 0.6721, 0.75, 0.6559, 0.7581, 0.6721, 0.7419, 0.6721, 0.7419, 0.6721, 0.7581, 0.6721])
me_torneio.materials.append(mat_torneiofloor)
me_torneio.materials.append(mat_azul)
me_torneio.materials.append(mat_vidro)
me_torneio.materials.append(mat_vermelho)
me_torneio.materials.append(mat_verde)
me_torneio.update()
me_tri = bpy.data.meshes.new('Tri')
me_tri.from_pydata([(-1.081, -0.6241, 0.0), (1.081, -0.6241, 0.0), (-7.149e-08, 1.248, 0.0)], [], [(0, 1, 2)])
_uv = me_tri.uv_layers.new(name='UVMap')
_uv.uv.foreach_set('vector', [0.7581, 0.6721, 0.7419, 0.6721, 0.75, 0.6559])
me_tri.materials.append(mat_torneiofloor)
me_tri.materials.append(mat_azul)
me_tri.materials.append(mat_vidro)
me_tri.materials.append(mat_vermelho)
me_tri.materials.append(mat_verde)
me_tri.update()
me_tricollider = bpy.data.meshes.new('TriCollider')
me_tricollider.from_pydata([(-1.081, -0.6241, 0.0), (1.081, -0.6241, 0.0), (-7.149e-08, 1.248, 0.0), (-1.081, -0.6241, 3.442), (1.081, -0.6241, 3.442), (-7.149e-08, 1.248, 3.442)], [], [(0, 2, 1), (3, 4, 5), (1, 2, 5, 4), (2, 0, 3, 5), (0, 1, 4, 3)])
_uv = me_tricollider.uv_layers.new(name='UVMap')
_uv.uv.foreach_set('vector', [0.7581, 0.6721, 0.75, 0.6559, 0.7419, 0.6721, 0.7581, 0.6721, 0.7419, 0.6721, 0.75, 0.6559, 0.7419, 0.6721, 0.75, 0.6559, 0.75, 0.6559, 0.7419, 0.6721, 0.75, 0.6559, 0.7581, 0.6721, 0.7581, 0.6721, 0.75, 0.6559, 0.7581, 0.6721, 0.7419, 0.6721, 0.7419, 0.6721, 0.7581, 0.6721])
me_tricollider.materials.append(mat_torneiofloor_001)
me_tricollider.materials.append(mat_azul_001)
me_tricollider.materials.append(mat_vidro_001)
me_tricollider.materials.append(mat_vermelho_001)
me_tricollider.materials.append(mat_verde_001)
me_tricollider.update()

# ---- objects
ob_light = bpy.data.objects.new('Light', light_light)
ob_camera = bpy.data.objects.new('Camera', cam_camera)
ob_cube = bpy.data.objects.new('Cube', me_cube)
ob_cube_001 = bpy.data.objects.new('Cube.001', me_cube_001)
ob_cube_002 = bpy.data.objects.new('Cube.002', me_cube_002)
ob_torneio = bpy.data.objects.new('Torneio', me_torneio)
ob_tri = bpy.data.objects.new('Tri', me_tri)
ob_tricollider = bpy.data.objects.new('TriCollider', me_tricollider)

# ---- transforms, parenting, visibility, modifiers, constraints
ob_light.location = (4.076, 1.005, 5.904)
ob_light.rotation_euler = (0.6503, 0.05522, 1.866)
ob_light.lock_rotations_4d = False
ob_light.empty_display_type = 'ARROWS'
ob_light.color = (0.0, 0.0, 0.0, 0.0)
ob_light.lineart.crease_threshold = 0.0
ob_camera.location = (7.359, -6.926, 4.958)
ob_camera.rotation_euler = (1.109, 0.0, 0.8149)
ob_camera.lock_rotations_4d = False
ob_camera.empty_display_type = 'ARROWS'
ob_camera.color = (0.0, 0.0, 0.0, 0.0)
ob_camera.display_type = 'WIRE'
ob_camera.lineart.crease_threshold = 0.0
ob_cube.location = (0.0, 0.0, 0.0)
ob_cube.lock_rotations_4d = False
ob_cube.empty_display_type = 'ARROWS'
ob_cube.lineart.crease_threshold = 0.0
ob_cube_001.location = (0.0, 0.0, 0.0)
_m = ob_cube_001.modifiers.new('Mirror', 'MIRROR')
_m.use_axis = (True, True, False)
ob_cube_002.location = (6.0, 0.0, 0.0)
ob_torneio.location = (0.0, -5.011, -0.5)
ob_tri.location = (8.346e-08, -5.011, 1.785)
ob_tricollider.location = (8.346e-08, -5.011, 1.785)

# ---- collection membership
col_collection.objects.link(ob_light)
col_collection.objects.link(ob_camera)
col_inimigosimples.objects.link(ob_cube)
col_inimigosimples.objects.link(ob_cube_001)
col_inimigoverde.objects.link(ob_cube_002)
col_inimigoverde.objects.link(ob_torneio)
col_inimigoverde.objects.link(ob_tri)
col_inimigoverde.objects.link(ob_tricollider)

# ---- scene / render settings (as saved in the file)
scene.camera = ob_camera
scene.frame_start = 1; scene.frame_end = 250; scene.frame_set(1)
scene.render.engine = 'BLENDER_EEVEE_NEXT'
scene.cycles.sampling_pattern = 'TABULATED_SOBOL'
scene.eevee.use_raytracing = True
scene.view_settings.view_transform = 'Filmic'
bpy.context.view_layer.update()
